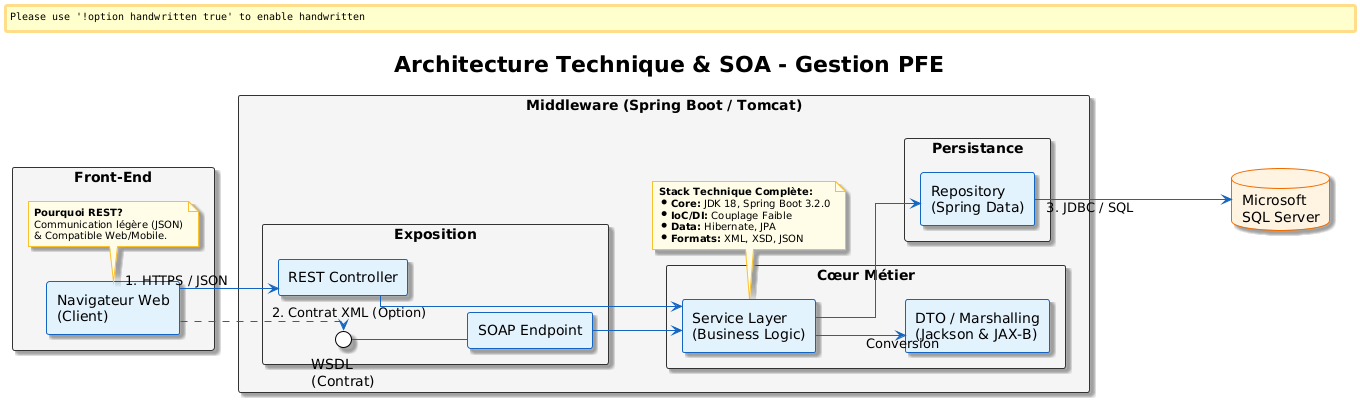

The diagram above was rendered by PlantUML. Its source (embedded in the PNG):
@startuml
!theme plain
skinparam handwritten false
skinparam shadowing true
skinparam componentStyle rectangle
skinparam linetype ortho
left to right direction

' --- STYLING ---
skinparam package {
    BackgroundColor #F5F5F5
    BorderColor #333333
    FontColor #333333
}
skinparam component {
    BackgroundColor #E3F2FD
    BorderColor #1565C0
    ArrowColor #1565C0
}
skinparam database {
    BackgroundColor #FFF3E0
    BorderColor #EF6C00
}
skinparam note {
    BackgroundColor #FFFDE7
    BorderColor #FBC02D
    FontSize 10
}

title Architecture Technique & SOA - Gestion PFE

' --- GAUCHE : CLIENT ---
rectangle "Front-End" as Front {
    component "Navigateur Web\n(Client)" as Client
    note bottom of Client
        **Pourquoi REST?**
        Communication légère (JSON)
        & Compatible Web/Mobile.
    end note
}

' --- CENTRE : BACKEND (Le coeur) ---
rectangle "Middleware (Spring Boot / Tomcat)" as Server {
    
    rectangle "Exposition" {
        component "REST Controller" as REST
        component "SOAP Endpoint" as SOAP
        interface "WSDL\n(Contrat)" as WSDL
    }

    rectangle "Cœur Métier" {
        component "Service Layer\n(Business Logic)" as Service
        component "DTO / Marshalling\n(Jackson & JAX-B)" as Mapper
    }

    rectangle "Persistance" {
        component "Repository\n(Spring Data)" as Repo
    }

    ' NOTE TECHNIQUE INTEGREE
    note top of Service
        **Stack Technique Complète:**
        * **Core:** JDK 18, Spring Boot 3.2.0
        * **IoC/DI:** Couplage Faible
        * **Data:** Hibernate, JPA
        * **Formats:** XML, XSD, JSON
    end note
}

' --- DROITE : DATA ---
database "Microsoft\nSQL Server" as DB

' --- RELATIONS ---
Client --> REST : " 1. HTTPS / JSON"
Client .> WSDL : " 2. Contrat XML (Option)"
SOAP -up- WSDL

REST --> Service
SOAP --> Service

Service --> Mapper : " Conversion"
Service --> Repo

' *** Houni l modification: Zedt des tirets (-) bech twalet l fleche ***
Repo ----> DB : " 3. JDBC / SQL"
@enduml